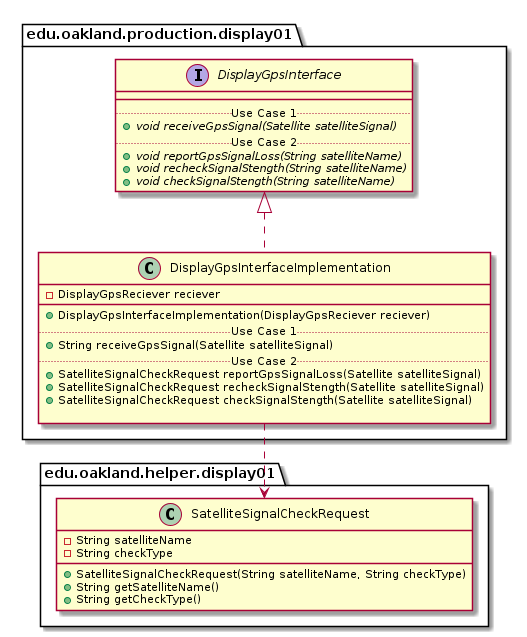

The diagram above was rendered by PlantUML. Its source (embedded in the PNG):
@startuml DisplayGpsInterfaceImplementation_DirectDependencies



package edu.oakland.production.display01 {
    class DisplayGpsInterfaceImplementation {
        - DisplayGpsReciever reciever
        __
        + DisplayGpsInterfaceImplementation(DisplayGpsReciever reciever)
        .. Use Case 1 ..
        + String receiveGpsSignal(Satellite satelliteSignal)
        .. Use Case 2 ..
        + SatelliteSignalCheckRequest reportGpsSignalLoss(Satellite satelliteSignal)
        + SatelliteSignalCheckRequest recheckSignalStength(Satellite satelliteSignal)
        + SatelliteSignalCheckRequest checkSignalStength(Satellite satelliteSignal)
        
    }
}



package edu.oakland.production.display01 {
    interface DisplayGpsInterface {
        __
        .. Use Case 1 ..
        {abstract} + void receiveGpsSignal(Satellite satelliteSignal)
        .. Use Case 2 ..
        {abstract} + void reportGpsSignalLoss(String satelliteName)
        {abstract} + void recheckSignalStength(String satelliteName)
        {abstract} + void checkSignalStength(String satelliteName)
    }
}

DisplayGpsInterfaceImplementation .up.|> DisplayGpsInterface


package edu.oakland.helper.display01 {
    class SatelliteSignalCheckRequest {
        - String satelliteName
        - String checkType
        + SatelliteSignalCheckRequest(String satelliteName, String checkType)
        + String getSatelliteName()
        + String getCheckType()
    }
}

DisplayGpsInterfaceImplementation ..> SatelliteSignalCheckRequest



@enduml